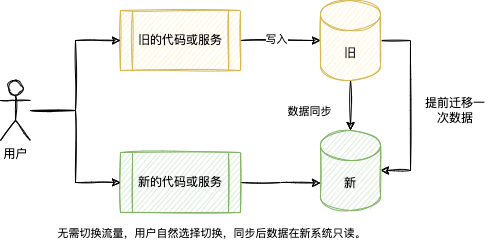

The diagram above was exported from draw.io. Its source (the exported page's mxGraphModel, read from the mxfile embedded in the PNG):
<mxGraphModel dx="588" dy="478" grid="1" gridSize="10" guides="1" tooltips="1" connect="1" arrows="1" fold="1" page="1" pageScale="1" pageWidth="827" pageHeight="1169" math="0" shadow="0">
  <root>
    <mxCell id="0" />
    <mxCell id="1" parent="0" />
    <mxCell id="12" style="edgeStyle=orthogonalEdgeStyle;rounded=0;orthogonalLoop=1;jettySize=auto;html=1;entryX=1;entryY=0.5;entryDx=0;entryDy=0;entryPerimeter=0;sketch=1;" parent="1" source="13" target="21" edge="1">
      <mxGeometry relative="1" as="geometry">
        <Array as="points">
          <mxPoint x="490" y="160" />
          <mxPoint x="490" y="290" />
        </Array>
      </mxGeometry>
    </mxCell>
    <mxCell id="13" value="旧" style="shape=cylinder3;whiteSpace=wrap;html=1;boundedLbl=1;backgroundOutline=1;size=15;fillColor=#fff2cc;strokeColor=#d6b656;sketch=1;" parent="1" vertex="1">
      <mxGeometry x="400" y="120" width="60" height="80" as="geometry" />
    </mxCell>
    <mxCell id="14" style="edgeStyle=orthogonalEdgeStyle;rounded=0;orthogonalLoop=1;jettySize=auto;html=1;sketch=1;" parent="1" source="15" target="13" edge="1">
      <mxGeometry relative="1" as="geometry" />
    </mxCell>
    <mxCell id="24" value="写入" style="edgeLabel;html=1;align=center;verticalAlign=middle;resizable=0;points=[];sketch=1;" parent="14" vertex="1" connectable="0">
      <mxGeometry x="-0.125" y="2" relative="1" as="geometry">
        <mxPoint as="offset" />
      </mxGeometry>
    </mxCell>
    <mxCell id="15" value="旧的代码或服务" style="shape=process;whiteSpace=wrap;html=1;backgroundOutline=1;fillColor=#fff2cc;strokeColor=#d6b656;sketch=1;" parent="1" vertex="1">
      <mxGeometry x="200" y="130" width="120" height="60" as="geometry" />
    </mxCell>
    <mxCell id="16" style="edgeStyle=orthogonalEdgeStyle;rounded=0;orthogonalLoop=1;jettySize=auto;html=1;entryX=0;entryY=0;entryDx=0;entryDy=52.5;entryPerimeter=0;sketch=1;" parent="1" source="18" target="21" edge="1">
      <mxGeometry relative="1" as="geometry" />
    </mxCell>
    <mxCell id="17" style="edgeStyle=orthogonalEdgeStyle;rounded=0;orthogonalLoop=1;jettySize=auto;html=1;entryX=0.5;entryY=0;entryDx=0;entryDy=0;entryPerimeter=0;sketch=1;" parent="1" source="13" target="21" edge="1">
      <mxGeometry relative="1" as="geometry">
        <Array as="points" />
      </mxGeometry>
    </mxCell>
    <mxCell id="18" value="新的代码或服务" style="shape=process;whiteSpace=wrap;html=1;backgroundOutline=1;fillColor=#d5e8d4;strokeColor=#82b366;sketch=1;" parent="1" vertex="1">
      <mxGeometry x="200" y="272" width="120" height="60" as="geometry" />
    </mxCell>
    <mxCell id="19" style="edgeStyle=orthogonalEdgeStyle;rounded=0;orthogonalLoop=1;jettySize=auto;html=1;entryX=0;entryY=0.5;entryDx=0;entryDy=0;sketch=1;" parent="1" source="20" target="15" edge="1">
      <mxGeometry relative="1" as="geometry" />
    </mxCell>
    <mxCell id="29" style="edgeStyle=orthogonalEdgeStyle;rounded=0;orthogonalLoop=1;jettySize=auto;html=1;entryX=0;entryY=0.5;entryDx=0;entryDy=0;sketch=1;" parent="1" source="20" target="18" edge="1">
      <mxGeometry relative="1" as="geometry" />
    </mxCell>
    <mxCell id="20" value="用户" style="shape=umlActor;verticalLabelPosition=bottom;verticalAlign=top;html=1;outlineConnect=0;sketch=1;" parent="1" vertex="1">
      <mxGeometry x="80" y="200" width="30" height="60" as="geometry" />
    </mxCell>
    <mxCell id="21" value="新" style="shape=cylinder3;whiteSpace=wrap;html=1;boundedLbl=1;backgroundOutline=1;size=15;fillColor=#d5e8d4;strokeColor=#82b366;sketch=1;" parent="1" vertex="1">
      <mxGeometry x="400" y="250" width="60" height="80" as="geometry" />
    </mxCell>
    <mxCell id="22" value="提前迁移一次数据" style="text;html=1;strokeColor=none;fillColor=none;align=center;verticalAlign=middle;whiteSpace=wrap;rounded=0;sketch=1;" parent="1" vertex="1">
      <mxGeometry x="500" y="190" width="70" height="80" as="geometry" />
    </mxCell>
    <mxCell id="25" value="无需切换流量，用户自然选择切换，同步后数据在新系统只读。" style="edgeLabel;html=1;align=center;verticalAlign=middle;resizable=0;points=[];sketch=1;" parent="1" vertex="1" connectable="0">
      <mxGeometry x="290" y="352" as="geometry" />
    </mxCell>
    <mxCell id="26" value="数据同步" style="edgeLabel;html=1;align=center;verticalAlign=middle;resizable=0;points=[];sketch=1;" parent="1" vertex="1" connectable="0">
      <mxGeometry x="380" y="170" as="geometry">
        <mxPoint x="8" y="60" as="offset" />
      </mxGeometry>
    </mxCell>
  </root>
</mxGraphModel>